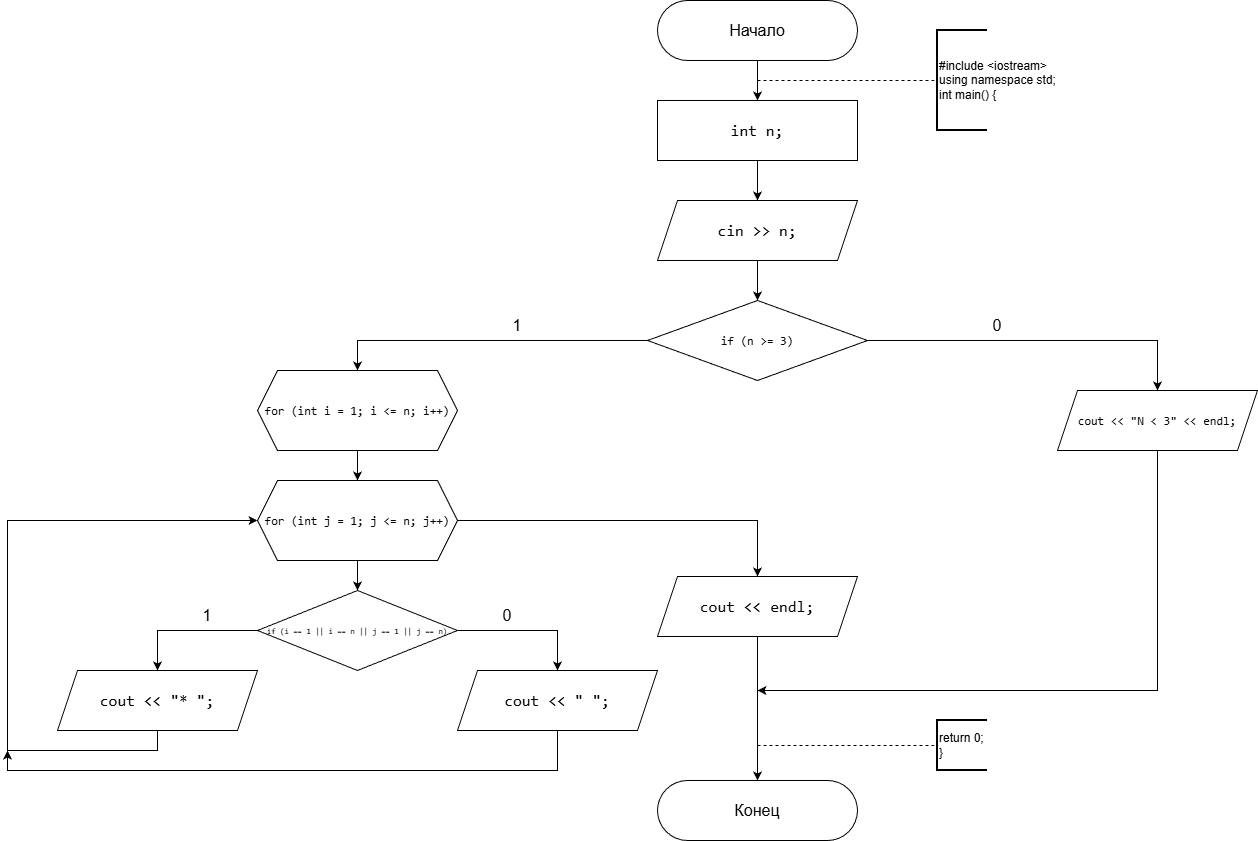

The diagram above was exported from draw.io. Its source (the exported page's mxGraphModel, read from the mxfile embedded in the PNG):
<mxGraphModel dx="2254" dy="1925" grid="1" gridSize="10" guides="1" tooltips="1" connect="1" arrows="1" fold="1" page="1" pageScale="1" pageWidth="827" pageHeight="1169" background="#ffffff" math="0" shadow="0">
  <root>
    <mxCell id="0" />
    <mxCell id="1" parent="0" />
    <mxCell id="NbiqPm1whalU9bglgdJ3-3" edge="1" parent="1" source="NbiqPm1whalU9bglgdJ3-1" style="edgeStyle=orthogonalEdgeStyle;rounded=0;orthogonalLoop=1;jettySize=auto;html=1;" target="NbiqPm1whalU9bglgdJ3-2" value="">
      <mxGeometry relative="1" as="geometry" />
    </mxCell>
    <mxCell id="NbiqPm1whalU9bglgdJ3-1" parent="1" style="rounded=1;whiteSpace=wrap;html=1;arcSize=50;" value="&lt;font style=&quot;font-size: 16px;&quot;&gt;Начало&lt;/font&gt;" vertex="1">
      <mxGeometry height="60" width="200" x="320" y="-1160" as="geometry" />
    </mxCell>
    <mxCell id="mN2YSZWcigzklTu5285c-2" edge="1" parent="1" source="NbiqPm1whalU9bglgdJ3-2" style="edgeStyle=orthogonalEdgeStyle;rounded=0;orthogonalLoop=1;jettySize=auto;html=1;" target="mN2YSZWcigzklTu5285c-1" value="">
      <mxGeometry relative="1" as="geometry" />
    </mxCell>
    <mxCell id="NbiqPm1whalU9bglgdJ3-2" parent="1" style="rounded=0;whiteSpace=wrap;html=1;" value="&lt;div style=&quot;font-family: Consolas, &amp;quot;Courier New&amp;quot;, monospace; font-size: 16px; line-height: 22px; white-space: pre;&quot;&gt;&lt;span&gt;&lt;font style=&quot;color: rgb(0, 0, 0);&quot;&gt;&lt;span&gt;int&lt;/span&gt; &lt;span&gt;n&lt;/span&gt;;&lt;/font&gt;&lt;/span&gt;&lt;/div&gt;" vertex="1">
      <mxGeometry height="60" width="200" x="320" y="-1060" as="geometry" />
    </mxCell>
    <mxCell id="NbiqPm1whalU9bglgdJ3-4" edge="1" parent="1" style="endArrow=none;dashed=1;html=1;rounded=0;entryX=0;entryY=0.5;entryDx=0;entryDy=0;entryPerimeter=0;" target="NbiqPm1whalU9bglgdJ3-5" value="">
      <mxGeometry height="50" relative="1" width="50" as="geometry">
        <mxPoint x="420" y="-1080" as="sourcePoint" />
        <mxPoint x="600" y="-1080" as="targetPoint" />
      </mxGeometry>
    </mxCell>
    <mxCell id="NbiqPm1whalU9bglgdJ3-5" parent="1" style="strokeWidth=2;html=1;shape=mxgraph.flowchart.annotation_1;align=left;pointerEvents=1;" value="#include &amp;lt;iostream&amp;gt;&lt;div&gt;&lt;div&gt;using namespace std;&lt;/div&gt;&lt;div&gt;int main() {&lt;/div&gt;&lt;/div&gt;" vertex="1">
      <mxGeometry height="100" width="50" x="600" y="-1130" as="geometry" />
    </mxCell>
    <mxCell id="mN2YSZWcigzklTu5285c-5" edge="1" parent="1" source="mN2YSZWcigzklTu5285c-1" style="edgeStyle=orthogonalEdgeStyle;rounded=0;orthogonalLoop=1;jettySize=auto;html=1;" value="">
      <mxGeometry relative="1" as="geometry">
        <mxPoint x="420" y="-860" as="targetPoint" />
      </mxGeometry>
    </mxCell>
    <mxCell id="mN2YSZWcigzklTu5285c-1" parent="1" style="shape=parallelogram;perimeter=parallelogramPerimeter;whiteSpace=wrap;html=1;fixedSize=1;" value="&lt;div style=&quot;font-family: Consolas, &amp;quot;Courier New&amp;quot;, monospace; font-size: 16px; line-height: 22px; white-space: pre;&quot;&gt;&lt;span&gt;&lt;font style=&quot;color: rgb(0, 0, 0);&quot;&gt;&lt;span&gt;cin&lt;/span&gt; &lt;span&gt;&amp;gt;&amp;gt;&lt;/span&gt; &lt;span&gt;n&lt;/span&gt;;&lt;/font&gt;&lt;/span&gt;&lt;/div&gt;" vertex="1">
      <mxGeometry height="60" width="200" x="320" y="-960" as="geometry" />
    </mxCell>
    <mxCell id="mN2YSZWcigzklTu5285c-28" parent="1" style="rounded=1;whiteSpace=wrap;html=1;arcSize=50;" value="&lt;span style=&quot;font-size: 16px;&quot;&gt;Конец&lt;/span&gt;" vertex="1">
      <mxGeometry height="60" width="200" x="320" y="-380" as="geometry" />
    </mxCell>
    <mxCell id="mN2YSZWcigzklTu5285c-30" edge="1" parent="1" style="endArrow=none;dashed=1;html=1;rounded=0;entryX=0;entryY=0.5;entryDx=0;entryDy=0;entryPerimeter=0;" target="mN2YSZWcigzklTu5285c-31" value="">
      <mxGeometry height="50" relative="1" width="50" as="geometry">
        <mxPoint x="420" y="-415" as="sourcePoint" />
        <mxPoint x="600" y="-410" as="targetPoint" />
      </mxGeometry>
    </mxCell>
    <mxCell id="mN2YSZWcigzklTu5285c-31" parent="1" style="strokeWidth=2;html=1;shape=mxgraph.flowchart.annotation_1;align=left;pointerEvents=1;" value="return 0;&lt;div&gt;}&lt;/div&gt;" vertex="1">
      <mxGeometry height="50" width="50" x="600" y="-440" as="geometry" />
    </mxCell>
    <mxCell id="mN2YSZWcigzklTu5285c-34" edge="1" parent="1" source="mN2YSZWcigzklTu5285c-32" style="edgeStyle=orthogonalEdgeStyle;rounded=0;orthogonalLoop=1;jettySize=auto;html=1;exitX=1;exitY=0.5;exitDx=0;exitDy=0;entryX=0.5;entryY=0;entryDx=0;entryDy=0;" target="mN2YSZWcigzklTu5285c-46">
      <mxGeometry relative="1" as="geometry">
        <mxPoint x="736.9999999999995" y="-780" as="targetPoint" />
      </mxGeometry>
    </mxCell>
    <mxCell id="mN2YSZWcigzklTu5285c-36" edge="1" parent="1" source="mN2YSZWcigzklTu5285c-32" style="edgeStyle=orthogonalEdgeStyle;rounded=0;orthogonalLoop=1;jettySize=auto;html=1;exitX=0;exitY=0.5;exitDx=0;exitDy=0;entryX=0.5;entryY=0;entryDx=0;entryDy=0;" target="mN2YSZWcigzklTu5285c-35">
      <mxGeometry relative="1" as="geometry">
        <mxPoint x="140.08" y="-820" as="sourcePoint" />
      </mxGeometry>
    </mxCell>
    <mxCell id="mN2YSZWcigzklTu5285c-32" parent="1" style="rhombus;whiteSpace=wrap;html=1;fontColor=#000000;" value="&lt;div style=&quot;font-family: Consolas, &amp;quot;Courier New&amp;quot;, monospace; line-height: 22px; white-space: pre;&quot;&gt;&lt;font&gt;&lt;span style=&quot;&quot;&gt;if&lt;/span&gt; (&lt;span style=&quot;&quot;&gt;n&lt;/span&gt; &lt;span style=&quot;&quot;&gt;&amp;gt;=&lt;/span&gt; 3)&lt;/font&gt;&lt;/div&gt;" vertex="1">
      <mxGeometry height="80" width="220" x="310" y="-860" as="geometry" />
    </mxCell>
    <mxCell id="mN2YSZWcigzklTu5285c-40" edge="1" parent="1" source="mN2YSZWcigzklTu5285c-35" style="edgeStyle=orthogonalEdgeStyle;rounded=0;orthogonalLoop=1;jettySize=auto;html=1;" target="mN2YSZWcigzklTu5285c-39" value="">
      <mxGeometry relative="1" as="geometry" />
    </mxCell>
    <mxCell id="mN2YSZWcigzklTu5285c-35" parent="1" style="shape=hexagon;perimeter=hexagonPerimeter2;whiteSpace=wrap;html=1;fixedSize=1;fontSize=12;fontColor=default;labelBackgroundColor=none;" value="&lt;div style=&quot;font-family: Consolas, &amp;quot;Courier New&amp;quot;, monospace; line-height: 22px; white-space: pre;&quot;&gt;&lt;span style=&quot;&quot;&gt;for&lt;/span&gt; (&lt;span style=&quot;&quot;&gt;int&lt;/span&gt; &lt;span style=&quot;&quot;&gt;i&lt;/span&gt; &lt;span style=&quot;&quot;&gt;=&lt;/span&gt; &lt;span style=&quot;&quot;&gt;1&lt;/span&gt;; &lt;span style=&quot;&quot;&gt;i&lt;/span&gt; &lt;span style=&quot;&quot;&gt;&amp;lt;=&lt;/span&gt; n; &lt;span style=&quot;&quot;&gt;i&lt;/span&gt;&lt;span style=&quot;&quot;&gt;++&lt;/span&gt;)&lt;/div&gt;" vertex="1">
      <mxGeometry height="80" width="200" x="-80" y="-790" as="geometry" />
    </mxCell>
    <mxCell id="mN2YSZWcigzklTu5285c-37" parent="1" style="text;html=1;whiteSpace=wrap;strokeColor=none;fillColor=none;align=center;verticalAlign=middle;rounded=0;fontSize=16;" value="1" vertex="1">
      <mxGeometry height="30" width="60" x="150" y="-850" as="geometry" />
    </mxCell>
    <mxCell id="mN2YSZWcigzklTu5285c-38" parent="1" style="text;html=1;whiteSpace=wrap;strokeColor=none;fillColor=none;align=center;verticalAlign=middle;rounded=0;fontSize=16;" value="0" vertex="1">
      <mxGeometry height="30" width="60" x="630" y="-850" as="geometry" />
    </mxCell>
    <mxCell id="mN2YSZWcigzklTu5285c-45" edge="1" parent="1" source="mN2YSZWcigzklTu5285c-39" style="edgeStyle=orthogonalEdgeStyle;rounded=0;orthogonalLoop=1;jettySize=auto;html=1;exitX=1;exitY=0.5;exitDx=0;exitDy=0;entryX=0.5;entryY=0;entryDx=0;entryDy=0;" target="mN2YSZWcigzklTu5285c-44">
      <mxGeometry relative="1" as="geometry" />
    </mxCell>
    <mxCell id="mN2YSZWcigzklTu5285c-39" parent="1" style="shape=hexagon;perimeter=hexagonPerimeter2;whiteSpace=wrap;html=1;fixedSize=1;fontSize=12;fontColor=default;labelBackgroundColor=none;" value="&lt;div style=&quot;font-family: Consolas, &amp;quot;Courier New&amp;quot;, monospace; line-height: 22px; white-space: pre;&quot;&gt;&lt;div style=&quot;line-height: 22px;&quot;&gt;&lt;span&gt;for&lt;/span&gt; (&lt;span&gt;int&lt;/span&gt; &lt;span&gt;j&lt;/span&gt; &lt;span&gt;=&lt;/span&gt; &lt;span&gt;1&lt;/span&gt;; &lt;span&gt;j&lt;/span&gt; &lt;span&gt;&amp;lt;=&lt;/span&gt; n; &lt;span&gt;j&lt;/span&gt;&lt;span&gt;++&lt;/span&gt;)&lt;/div&gt;&lt;/div&gt;" vertex="1">
      <mxGeometry height="80" width="200" x="-80" y="-680" as="geometry" />
    </mxCell>
    <mxCell id="1zwTfZBheq4EdtG_YBd7-2" edge="1" parent="1" style="edgeStyle=orthogonalEdgeStyle;rounded=0;orthogonalLoop=1;jettySize=auto;html=1;" target="1zwTfZBheq4EdtG_YBd7-1" value="">
      <mxGeometry relative="1" as="geometry">
        <mxPoint x="20" y="-600" as="sourcePoint" />
      </mxGeometry>
    </mxCell>
    <mxCell id="19kSYxOSD0ujqvFb1-wh-1" edge="1" parent="1" source="mN2YSZWcigzklTu5285c-44" style="edgeStyle=orthogonalEdgeStyle;rounded=0;orthogonalLoop=1;jettySize=auto;html=1;exitX=0.5;exitY=1;exitDx=0;exitDy=0;entryX=0.5;entryY=0;entryDx=0;entryDy=0;" target="mN2YSZWcigzklTu5285c-28">
      <mxGeometry relative="1" as="geometry" />
    </mxCell>
    <mxCell id="mN2YSZWcigzklTu5285c-44" parent="1" style="shape=parallelogram;perimeter=parallelogramPerimeter;whiteSpace=wrap;html=1;fixedSize=1;labelBackgroundColor=none;fontColor=default;" value="&lt;div style=&quot;font-family: Consolas, &amp;quot;Courier New&amp;quot;, monospace; font-size: 16px; line-height: 22px; white-space: pre;&quot;&gt;&lt;span style=&quot;&quot;&gt;cout&lt;/span&gt; &lt;span style=&quot;&quot;&gt;&amp;lt;&amp;lt;&lt;/span&gt; &lt;span style=&quot;&quot;&gt;endl&lt;/span&gt;;&lt;/div&gt;" vertex="1">
      <mxGeometry height="60" width="200" x="320" y="-584" as="geometry" />
    </mxCell>
    <mxCell id="mN2YSZWcigzklTu5285c-55" edge="1" parent="1" source="mN2YSZWcigzklTu5285c-46" style="edgeStyle=orthogonalEdgeStyle;rounded=0;orthogonalLoop=1;jettySize=auto;html=1;exitX=0.5;exitY=1;exitDx=0;exitDy=0;">
      <mxGeometry relative="1" as="geometry">
        <Array as="points">
          <mxPoint x="670" y="-470" />
          <mxPoint x="430" y="-470" />
        </Array>
        <mxPoint x="420" y="-470" as="targetPoint" />
      </mxGeometry>
    </mxCell>
    <mxCell id="mN2YSZWcigzklTu5285c-46" parent="1" style="shape=parallelogram;perimeter=parallelogramPerimeter;whiteSpace=wrap;html=1;fixedSize=1;fontSize=12;labelBackgroundColor=none;fontColor=default;" value="&lt;div style=&quot;font-family: Consolas, &amp;quot;Courier New&amp;quot;, monospace; line-height: 22px; white-space: pre;&quot;&gt;&lt;span style=&quot;&quot;&gt;cout&lt;/span&gt; &lt;span style=&quot;&quot;&gt;&amp;lt;&amp;lt;&lt;/span&gt; &lt;span style=&quot;&quot;&gt;&quot;N &amp;lt; 3&quot;&lt;/span&gt; &lt;span style=&quot;&quot;&gt;&amp;lt;&amp;lt;&lt;/span&gt; &lt;span style=&quot;&quot;&gt;endl&lt;/span&gt;;&lt;/div&gt;" vertex="1">
      <mxGeometry height="60" width="200" x="720" y="-770" as="geometry" />
    </mxCell>
    <mxCell id="1zwTfZBheq4EdtG_YBd7-4" edge="1" parent="1" source="1zwTfZBheq4EdtG_YBd7-1" style="edgeStyle=orthogonalEdgeStyle;rounded=0;orthogonalLoop=1;jettySize=auto;html=1;exitX=0;exitY=0.5;exitDx=0;exitDy=0;entryX=0.5;entryY=0;entryDx=0;entryDy=0;" target="1zwTfZBheq4EdtG_YBd7-9">
      <mxGeometry relative="1" as="geometry">
        <mxPoint x="-250" y="-560" as="targetPoint" />
      </mxGeometry>
    </mxCell>
    <mxCell id="1zwTfZBheq4EdtG_YBd7-7" edge="1" parent="1" source="1zwTfZBheq4EdtG_YBd7-1" style="edgeStyle=orthogonalEdgeStyle;rounded=0;orthogonalLoop=1;jettySize=auto;html=1;exitX=1;exitY=0.5;exitDx=0;exitDy=0;entryX=0.5;entryY=0;entryDx=0;entryDy=0;" target="1zwTfZBheq4EdtG_YBd7-10">
      <mxGeometry relative="1" as="geometry">
        <mxPoint x="260" y="-500" as="targetPoint" />
      </mxGeometry>
    </mxCell>
    <mxCell id="1zwTfZBheq4EdtG_YBd7-1" parent="1" style="rhombus;whiteSpace=wrap;html=1;fontSize=14;labelBackgroundColor=none;fontColor=default;" value="&lt;div style=&quot;font-family: Consolas, &amp;quot;Courier New&amp;quot;, monospace; line-height: 22px; white-space: pre;&quot;&gt;&lt;font style=&quot;font-size: 8px;&quot;&gt;if (i == 1 || i == n || &lt;span style=&quot;background-color: transparent; color: light-dark(rgb(0, 0, 0), rgb(255, 255, 255));&quot;&gt;j &lt;/span&gt;&lt;span style=&quot;background-color: transparent; color: light-dark(rgb(0, 0, 0), rgb(255, 255, 255));&quot;&gt;==&lt;/span&gt;&lt;span style=&quot;background-color: transparent; color: light-dark(rgb(0, 0, 0), rgb(255, 255, 255));&quot;&gt; &lt;/span&gt;&lt;span style=&quot;background-color: transparent; color: light-dark(rgb(0, 0, 0), rgb(255, 255, 255));&quot;&gt;1&lt;/span&gt;&lt;span style=&quot;background-color: transparent; color: light-dark(rgb(0, 0, 0), rgb(255, 255, 255));&quot;&gt; &lt;/span&gt;&lt;span style=&quot;background-color: transparent; color: light-dark(rgb(0, 0, 0), rgb(255, 255, 255));&quot;&gt;||&lt;/span&gt;&lt;span style=&quot;background-color: transparent; color: light-dark(rgb(0, 0, 0), rgb(255, 255, 255));&quot;&gt; j &lt;/span&gt;&lt;span style=&quot;background-color: transparent; color: light-dark(rgb(0, 0, 0), rgb(255, 255, 255));&quot;&gt;==&lt;/span&gt;&lt;span style=&quot;background-color: transparent; color: light-dark(rgb(0, 0, 0), rgb(255, 255, 255));&quot;&gt; &lt;/span&gt;&lt;span style=&quot;background-color: transparent; color: light-dark(rgb(0, 0, 0), rgb(255, 255, 255));&quot;&gt;n&lt;/span&gt;&lt;span style=&quot;background-color: transparent; color: light-dark(rgb(0, 0, 0), rgb(255, 255, 255));&quot;&gt;)&lt;/span&gt;&lt;/font&gt;&lt;/div&gt;" vertex="1">
      <mxGeometry height="80" width="200" x="-80" y="-570" as="geometry" />
    </mxCell>
    <mxCell id="1zwTfZBheq4EdtG_YBd7-5" parent="1" style="text;html=1;whiteSpace=wrap;strokeColor=none;fillColor=none;align=center;verticalAlign=middle;rounded=0;fontSize=16;" value="1" vertex="1">
      <mxGeometry height="30" width="60" x="-160" y="-560" as="geometry" />
    </mxCell>
    <mxCell id="1zwTfZBheq4EdtG_YBd7-8" parent="1" style="text;html=1;whiteSpace=wrap;strokeColor=none;fillColor=none;align=center;verticalAlign=middle;rounded=0;fontSize=16;" value="0" vertex="1">
      <mxGeometry height="30" width="60" x="140" y="-560" as="geometry" />
    </mxCell>
    <mxCell id="1zwTfZBheq4EdtG_YBd7-11" edge="1" parent="1" source="1zwTfZBheq4EdtG_YBd7-9" style="edgeStyle=orthogonalEdgeStyle;rounded=0;orthogonalLoop=1;jettySize=auto;html=1;exitX=0.5;exitY=1;exitDx=0;exitDy=0;entryX=0;entryY=0.5;entryDx=0;entryDy=0;" target="mN2YSZWcigzklTu5285c-39">
      <mxGeometry relative="1" as="geometry">
        <Array as="points">
          <mxPoint x="-180" y="-410" />
          <mxPoint x="-330" y="-410" />
          <mxPoint x="-330" y="-640" />
        </Array>
      </mxGeometry>
    </mxCell>
    <mxCell id="1zwTfZBheq4EdtG_YBd7-9" parent="1" style="shape=parallelogram;perimeter=parallelogramPerimeter;whiteSpace=wrap;html=1;fixedSize=1;fontColor=default;labelBackgroundColor=none;fontSize=16;" value="&lt;div style=&quot;font-family: Consolas, &amp;quot;Courier New&amp;quot;, monospace; line-height: 22px; white-space: pre;&quot;&gt;&lt;span&gt;cout&lt;/span&gt; &lt;span&gt;&amp;lt;&amp;lt;&lt;/span&gt; &lt;span&gt;&quot;* &quot;&lt;/span&gt;;&lt;/div&gt;" vertex="1">
      <mxGeometry height="60" width="200" x="-280" y="-490" as="geometry" />
    </mxCell>
    <mxCell id="1zwTfZBheq4EdtG_YBd7-12" edge="1" parent="1" source="1zwTfZBheq4EdtG_YBd7-10" style="edgeStyle=orthogonalEdgeStyle;rounded=0;orthogonalLoop=1;jettySize=auto;html=1;exitX=0.5;exitY=1;exitDx=0;exitDy=0;">
      <mxGeometry relative="1" as="geometry">
        <Array as="points">
          <mxPoint x="220" y="-390" />
          <mxPoint x="-330" y="-390" />
        </Array>
        <mxPoint x="-330" y="-410" as="targetPoint" />
      </mxGeometry>
    </mxCell>
    <mxCell id="1zwTfZBheq4EdtG_YBd7-10" parent="1" style="shape=parallelogram;perimeter=parallelogramPerimeter;whiteSpace=wrap;html=1;fixedSize=1;fontColor=default;labelBackgroundColor=none;fontSize=16;" value="&lt;div style=&quot;font-family: Consolas, &amp;quot;Courier New&amp;quot;, monospace; line-height: 22px; white-space: pre;&quot;&gt;&lt;span&gt;cout&lt;/span&gt; &lt;span&gt;&amp;lt;&amp;lt;&lt;/span&gt; &lt;span&gt;&quot; &quot;&lt;/span&gt;;&lt;/div&gt;" vertex="1">
      <mxGeometry height="60" width="200" x="120" y="-490" as="geometry" />
    </mxCell>
  </root>
</mxGraphModel>